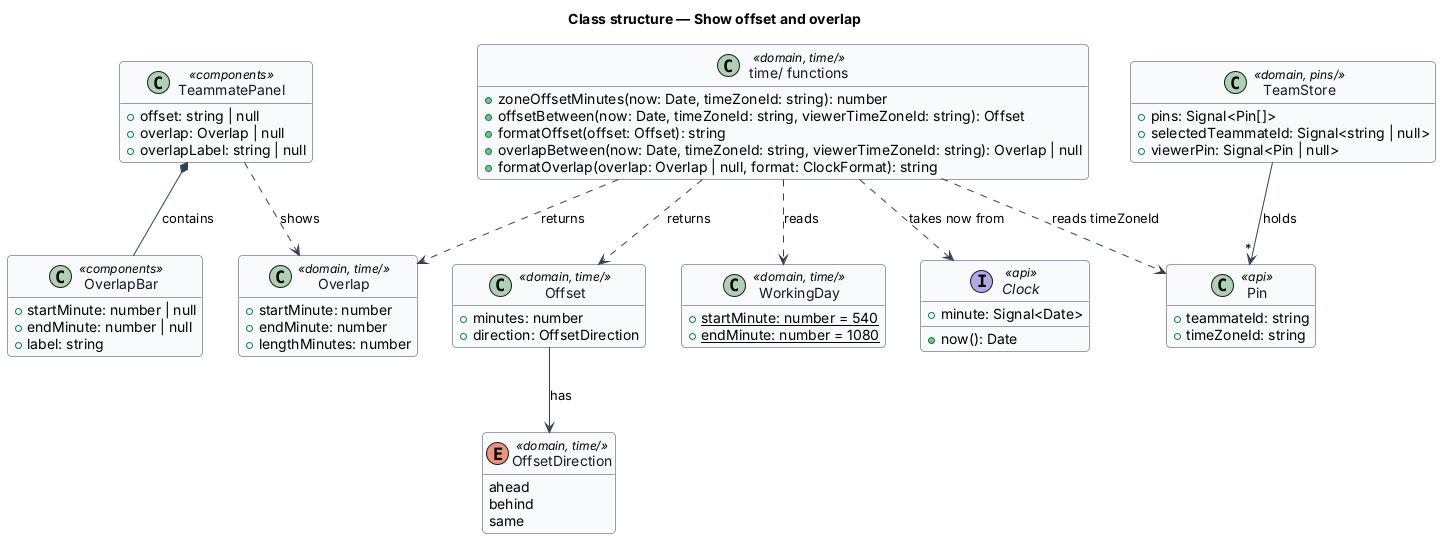

The diagram above was rendered by PlantUML. Its source (embedded in the PNG):
@startuml
skinparam backgroundColor #FFFFFF
skinparam shadowing false
skinparam roundcorner 8
skinparam defaultFontName Arial
skinparam ArrowColor #344054
skinparam class {
  BorderColor #344054
  FontColor #101828
  BackgroundColor #F9FAFB
}
hide empty members
title Class structure — Show offset and overlap


class "time/ functions" as TimeFns <<domain, time/>> {
  +zoneOffsetMinutes(now: Date, timeZoneId: string): number
  +offsetBetween(now: Date, timeZoneId: string, viewerTimeZoneId: string): Offset
  +formatOffset(offset: Offset): string
  +overlapBetween(now: Date, timeZoneId: string, viewerTimeZoneId: string): Overlap | null
  +formatOverlap(overlap: Overlap | null, format: ClockFormat): string
}

class Offset <<domain, time/>> {
  +minutes: number
  +direction: OffsetDirection
}

enum OffsetDirection <<domain, time/>> {
  ahead
  behind
  same
}

class Overlap <<domain, time/>> {
  +startMinute: number
  +endMinute: number
  +lengthMinutes: number
}

class WorkingDay <<domain, time/>> {
  +{static} startMinute: number = 540
  +{static} endMinute: number = 1080
}

interface Clock <<api>> {
  +minute: Signal<Date>
  +now(): Date
}

class TeamStore <<domain, pins/>> {
  +pins: Signal<Pin[]>
  +selectedTeammateId: Signal<string | null>
  +viewerPin: Signal<Pin | null>
}

class Pin <<api>> {
  +teammateId: string
  +timeZoneId: string
}

class OverlapBar <<components>> {
  +startMinute: number | null
  +endMinute: number | null
  +label: string
}

class TeammatePanel <<components>> {
  +offset: string | null
  +overlap: Overlap | null
  +overlapLabel: string | null
}

TimeFns ..> Offset : returns
TimeFns ..> Overlap : returns
TimeFns ..> WorkingDay : reads
Offset --> OffsetDirection : has
TeamStore --> "*" Pin : holds
TeammatePanel *-- OverlapBar : contains
TeammatePanel ..> Overlap : shows
TimeFns ..> Clock : takes now from
TimeFns ..> Pin : reads timeZoneId
@enduml